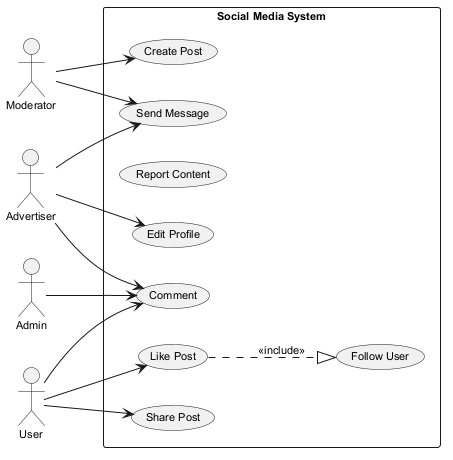

The diagram above was rendered by PlantUML. Its source (embedded in the PNG):
@startuml
skinparam backgroundColor #FFFFFF
skinparam classBackgroundColor #F1F8E9
skinparam classBorderColor #33691E
skinparam defaultFontSize 11
left to right direction
actor "Moderator" as Moderator
actor "Advertiser" as Advertiser
actor "Admin" as Admin
actor "User" as User
rectangle "Social Media System" {
  usecase "Follow User" as UC_FollowUser
  usecase "Like Post" as UC_LikePost
  usecase "Create Post" as UC_CreatePost
  usecase "Report Content" as UC_ReportContent
  usecase "Edit Profile" as UC_EditProfile
  usecase "Send Message" as UC_SendMessage
  usecase "Comment" as UC_Comment
  usecase "Share Post" as UC_SharePost
}
Moderator --> UC_SendMessage
Moderator --> UC_CreatePost
Advertiser --> UC_SendMessage
Advertiser --> UC_Comment
Advertiser --> UC_EditProfile
Admin --> UC_Comment
User --> UC_LikePost
User --> UC_SharePost
User --> UC_Comment
UC_LikePost ..|> UC_FollowUser : <<include>>
@enduml